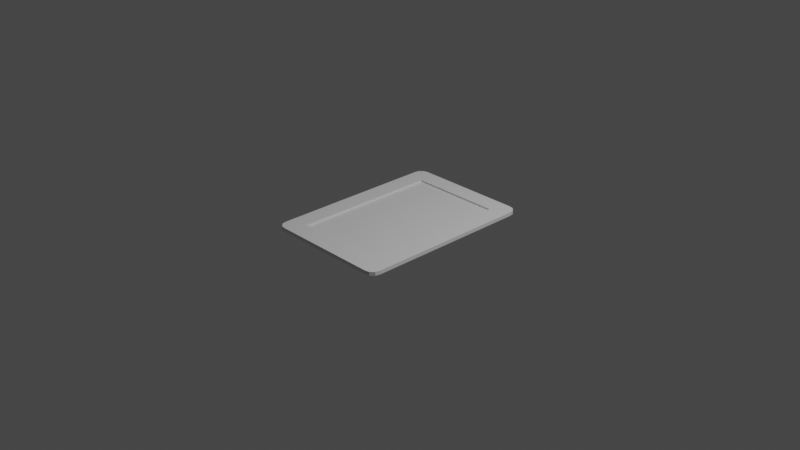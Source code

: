 # Source: card.blend  (saved by Blender 3.0.42; exported with 4.5.12 LTS)
import bpy
from mathutils import Matrix  # noqa: F401  (used for matrix-valued properties, if any)

bpy.ops.wm.read_factory_settings(use_empty=True)
scene = bpy.context.scene
scene.name = 'Scene'

# ---- collections
col_collection = bpy.data.collections.new('Collection'); scene.collection.children.link(col_collection)

# ---- materials (node trees are filled in below, after node groups)
mat_material = bpy.data.materials.new('Material')
mat_material.alpha_threshold = 0.0
mat_material.use_transparent_shadow = False
mat_material.line_color = (0.0, 0.0, 0.0, 1.0)

# ---- material node trees
mat_material.use_nodes = True; mat_material.node_tree.nodes.clear()
_N = mat_material.node_tree.nodes; _L = mat_material.node_tree.links
n0 = _N.new('ShaderNodeOutputMaterial'); n0.name = 'Material Output'; n0.location = (300, 300)
n1 = _N.new('ShaderNodeBsdfPrincipled'); n1.name = 'Principled BSDF'; n1.location = (10, 300)
n1.distribution = 'GGX'
n1.subsurface_method = 'RANDOM_WALK_SKIN'
n1.inputs[2].default_value = 0.4
n1.inputs[3].default_value = 1.45
n1.inputs[27].default_value = (0.0, 0.0, 0.0, 1.0)
n1.inputs[28].default_value = 1.0
_L.new(n1.outputs[0], n0.inputs[0])
n0.is_active_output = True

# ---- world
world_world = bpy.data.worlds.new('World'); scene.world = world_world
world_world.use_nodes = True; world_world.node_tree.nodes.clear()
_N = world_world.node_tree.nodes; _L = world_world.node_tree.links
n0 = _N.new('ShaderNodeOutputWorld'); n0.name = 'World Output'; n0.location = (300, 300)
n1 = _N.new('ShaderNodeBackground'); n1.name = 'Background'; n1.location = (10, 300)
n1.inputs[0].default_value = (0.05088, 0.05088, 0.05088, 1.0)
_L.new(n1.outputs[0], n0.inputs[0])
n0.is_active_output = True
world_world.color = (0.05088, 0.05088, 0.05088)
world_world.use_sun_shadow = False
world_world.sun_shadow_jitter_overblur = 0.0

# ---- cameras
cam_camera = bpy.data.cameras.new('Camera')
cam_camera.clip_end = 100.0
cam_camera.ortho_scale = 7.314

# ---- lights
light_light = bpy.data.lights.new('Light', 'POINT')
light_light.transmission_factor = 0.0
light_light.energy = 1000.0
light_light.shadow_soft_size = 0.1
light_light.shadow_maximum_resolution = 0.006
light_light.use_absolute_resolution = True

# ---- meshes
me_cube = bpy.data.meshes.new('Cube')
me_cube.from_pydata([(0.67, -0.97, 0.02), (0.67, -0.97, -0.02), (0.7, -0.8, 0.02), (0.7, -0.8, -0.02), (0.5, -1.0, 0.02), (0.5, -1.0, -0.02), (0.5, -0.8, -0.02), (0.5, -0.8, 0.02), (0.5, -0.8, 0.0), (0.7, -0.9, 0.02), (0.6, -0.8, 0.02), (0.6, -1.0, 0.02), (0.5, -0.9, 0.02), (0.6, -0.9, 0.02), (0.7, -0.9, -0.02), (0.6, -0.8, -0.02), (0.5, -0.9, -0.02), (0.6, -1.0, -0.02), (0.6, -0.9, -0.02), (0.69, -0.95, 0.02), (0.65, -0.99, 0.02), (0.65, -0.9, 0.02), (0.6, -0.95, 0.02), (0.65, -0.95, 0.02), (0.69, -0.95, -0.02), (0.65, -0.99, -0.02), (0.65, -0.9, -0.02), (0.6, -0.95, -0.02), (0.65, -0.95, -0.02), (-0.67, -0.97, 0.02), (-0.67, -0.97, -0.02), (-0.7, -0.8, 0.02), (-0.7, -0.8, -0.02), (-0.5, -1.0, 0.02), (-0.5, -1.0, -0.02), (-0.5, -0.8, -0.02), (-0.5, -0.8, 0.02), (-0.5, -0.8, 0.0), (-0.7, -0.9, 0.02), (-0.6, -0.8, 0.02), (-0.6, -1.0, 0.02), (-0.5, -0.9, 0.02), (-0.6, -0.9, 0.02), (-0.7, -0.9, -0.02), (-0.6, -0.8, -0.02), (-0.5, -0.9, -0.02), (-0.6, -1.0, -0.02), (-0.6, -0.9, -0.02), (-0.69, -0.95, 0.02), (-0.65, -0.99, 0.02), (-0.65, -0.9, 0.02), (-0.6, -0.95, 0.02), (-0.65, -0.95, 0.02), (-0.69, -0.95, -0.02), (-0.65, -0.99, -0.02), (-0.65, -0.9, -0.02), (-0.6, -0.95, -0.02), (-0.65, -0.95, -0.02), (0.67, 0.97, 0.02), (0.67, 0.97, -0.02), (0.7, 0.8, 0.02), (0.7, 0.8, -0.02), (0.5, 1.0, 0.02), (0.5, 1.0, -0.02), (0.5, 0.8, -0.02), (0.5, 0.8, 0.02), (0.5, 0.8, 0.0), (0.7, 0.9, 0.02), (0.6, 0.8, 0.02), (0.6, 1.0, 0.02), (0.5, 0.9, 0.02), (0.6, 0.9, 0.02), (0.7, 0.9, -0.02), (0.6, 0.8, -0.02), (0.5, 0.9, -0.02), (0.6, 1.0, -0.02), (0.6, 0.9, -0.02), (0.69, 0.95, 0.02), (0.65, 0.99, 0.02), (0.65, 0.9, 0.02), (0.6, 0.95, 0.02), (0.65, 0.95, 0.02), (0.69, 0.95, -0.02), (0.65, 0.99, -0.02), (0.65, 0.9, -0.02), (0.6, 0.95, -0.02), (0.65, 0.95, -0.02), (-0.67, 0.97, 0.02), (-0.67, 0.97, -0.02), (-0.7, 0.8, 0.02), (-0.7, 0.8, -0.02), (-0.5, 1.0, 0.02), (-0.5, 1.0, -0.02), (-0.5, 0.8, -0.02), (-0.5, 0.8, 0.02), (-0.5, 0.8, 0.0), (-0.7, 0.9, 0.02), (-0.6, 0.8, 0.02), (-0.6, 1.0, 0.02), (-0.5, 0.9, 0.02), (-0.6, 0.9, 0.02), (-0.7, 0.9, -0.02), (-0.6, 0.8, -0.02), (-0.5, 0.9, -0.02), (-0.6, 1.0, -0.02), (-0.6, 0.9, -0.02), (-0.69, 0.95, 0.02), (-0.65, 0.99, 0.02), (-0.65, 0.9, 0.02), (-0.6, 0.95, 0.02), (-0.65, 0.95, 0.02), (-0.69, 0.95, -0.02), (-0.65, 0.99, -0.02), (-0.65, 0.9, -0.02), (-0.6, 0.95, -0.02), (-0.65, 0.95, -0.02), (0.5, 0.8, 0.0)], [(66, 116)], [(64, 73, 15, 6), (25, 1, 0, 20), (60, 68, 10, 2), (11, 4, 5, 17), (18, 27, 17, 5, 16), (6, 35, 93, 64), (13, 10, 7, 12), (65, 66, 8, 7), (11, 22, 13, 12, 4), (23, 21, 13, 22), (9, 2, 10, 13, 21), (15, 18, 16, 6), (3, 14, 26, 18, 15), (28, 25, 17, 27), (17, 25, 20, 11), (3, 2, 9, 14), (20, 23, 22, 11), (0, 19, 23, 20), (19, 9, 21, 23), (26, 28, 27, 18), (14, 24, 28, 26), (24, 1, 25, 28), (0, 1, 24, 19), (14, 9, 19, 24), (73, 61, 3, 15), (54, 49, 29, 30), (65, 7, 10, 68), (40, 46, 34, 33), (47, 45, 34, 46, 56), (60, 2, 3, 61), (42, 41, 36, 39), (37, 8, 66, 95), (40, 33, 41, 42, 51), (52, 51, 42, 50), (38, 50, 42, 39, 31), (44, 35, 45, 47), (32, 44, 47, 55, 43), (57, 56, 46, 54), (46, 40, 49, 54), (32, 43, 38, 31), (49, 40, 51, 52), (29, 49, 52, 48), (48, 52, 50, 38), (55, 47, 56, 57), (43, 55, 57, 53), (53, 57, 54, 30), (29, 48, 53, 30), (43, 53, 48, 38), (92, 63, 74, 103), (83, 78, 58, 59), (69, 75, 63, 62), (76, 74, 63, 75, 85), (71, 70, 65, 68), (93, 103, 74, 64), (69, 62, 70, 71, 80), (81, 80, 71, 79), (67, 79, 71, 68, 60), (73, 64, 74, 76), (61, 73, 76, 84, 72), (86, 85, 75, 83), (75, 69, 78, 83), (61, 72, 67, 60), (78, 69, 80, 81), (58, 78, 81, 77), (77, 81, 79, 67), (84, 76, 85, 86), (72, 84, 86, 82), (82, 86, 83, 59), (58, 77, 82, 59), (72, 82, 77, 67), (112, 88, 87, 107), (98, 91, 92, 104), (105, 114, 104, 92, 103), (100, 97, 94, 99), (94, 95, 66, 65), (98, 109, 100, 99, 91), (110, 108, 100, 109), (96, 89, 97, 100, 108), (102, 105, 103, 93), (90, 101, 113, 105, 102), (115, 112, 104, 114), (104, 112, 107, 98), (90, 89, 96, 101), (107, 110, 109, 98), (87, 106, 110, 107), (106, 96, 108, 110), (113, 115, 114, 105), (101, 111, 115, 113), (111, 88, 112, 115), (87, 88, 111, 106), (101, 96, 106, 111), (92, 91, 62, 63), (62, 91, 99, 70), (94, 65, 70, 99), (95, 94, 36, 37), (93, 35, 44, 102), (44, 32, 90, 102), (39, 36, 94, 97), (31, 39, 97, 89), (31, 89, 90, 32), (6, 16, 45, 35), (16, 5, 34, 45), (4, 33, 34, 5), (4, 12, 41, 33), (7, 8, 37, 36), (12, 7, 36, 41)])
_uv = me_cube.uv_layers.new(name='UVMap')
_uv.uv.foreach_set('vector', [0.6392, 0.0825, 0.6392, 0.06186, 0.9694, 0.06186, 0.9694, 0.0825, 0.7039, 0.6534, 0.7039, 0.6469, 0.713, 0.6469, 0.713, 0.6534, 0.9646, 0.3401, 0.9646, 0.3604, 0.6392, 0.3604, 0.6392, 0.3401, 0.713, 0.665, 0.713, 0.6878, 0.7039, 0.6878, 0.7039, 0.665, 0.6614, 0.2045, 0.6614, 0.1942, 0.6614, 0.1839, 0.682, 0.1839, 0.682, 0.2045, 0.7499, 0.6004, 0.9952, 0.6004, 0.9952, 0.9928, 0.7499, 0.9928, 0.9047, 0.4784, 0.9047, 0.4987, 0.8844, 0.4987, 0.8844, 0.4784, 0.6299, 0.7747, 0.6338, 0.7747, 0.6338, 0.9985, 0.6299, 0.9985, 0.9047, 0.4581, 0.9047, 0.4682, 0.9047, 0.4784, 0.8844, 0.4784, 0.8844, 0.4581, 0.9149, 0.4682, 0.9149, 0.4784, 0.9047, 0.4784, 0.9047, 0.4682, 0.925, 0.4784, 0.925, 0.4987, 0.9047, 0.4987, 0.9047, 0.4784, 0.9149, 0.4784, 0.6614, 0.2252, 0.6614, 0.2045, 0.682, 0.2045, 0.682, 0.2252, 0.6407, 0.2252, 0.6407, 0.2045, 0.651, 0.2045, 0.6614, 0.2045, 0.6614, 0.2252, 0.651, 0.1942, 0.651, 0.1859, 0.6614, 0.1839, 0.6614, 0.1942, 0.7039, 0.665, 0.7039, 0.6534, 0.713, 0.6534, 0.713, 0.665, 0.7039, 0.606, 0.713, 0.606, 0.713, 0.6288, 0.7039, 0.6288, 0.9149, 0.4601, 0.9149, 0.4682, 0.9047, 0.4682, 0.9047, 0.4581, 0.9189, 0.4642, 0.923, 0.4682, 0.9149, 0.4682, 0.9149, 0.4601, 0.923, 0.4682, 0.925, 0.4784, 0.9149, 0.4784, 0.9149, 0.4682, 0.651, 0.2045, 0.651, 0.1942, 0.6614, 0.1942, 0.6614, 0.2045, 0.6407, 0.2045, 0.6428, 0.1942, 0.651, 0.1942, 0.651, 0.2045, 0.6428, 0.1942, 0.6469, 0.1901, 0.651, 0.1859, 0.651, 0.1942, 0.713, 0.6469, 0.7039, 0.6469, 0.7039, 0.6405, 0.713, 0.6405, 0.7039, 0.6288, 0.713, 0.6288, 0.713, 0.6405, 0.7039, 0.6405, 0.6392, 0.06186, 0.6392, 0.04122, 0.9694, 0.04122, 0.9694, 0.06186, 0.7039, 0.9504, 0.713, 0.9504, 0.713, 0.9569, 0.7039, 0.9569, 0.9646, 0.3808, 0.6392, 0.3808, 0.6392, 0.3604, 0.9646, 0.3604, 0.713, 0.9388, 0.7039, 0.9388, 0.7039, 0.916, 0.713, 0.916, 0.909, 0.2045, 0.8884, 0.2045, 0.8884, 0.1839, 0.909, 0.1839, 0.909, 0.1942, 0.6962, 0.6327, 0.6962, 0.9978, 0.687, 0.9978, 0.687, 0.6327, 0.6606, 0.4784, 0.681, 0.4784, 0.681, 0.4987, 0.6606, 0.4987, 0.0, 0.0, 0.6, 0.0, 0.6, 1.0, 0.0, 1.0, 0.6606, 0.4581, 0.681, 0.4581, 0.681, 0.4784, 0.6606, 0.4784, 0.6606, 0.4682, 0.6505, 0.4682, 0.6606, 0.4682, 0.6606, 0.4784, 0.6505, 0.4784, 0.6403, 0.4784, 0.6505, 0.4784, 0.6606, 0.4784, 0.6606, 0.4987, 0.6403, 0.4987, 0.909, 0.2252, 0.8884, 0.2252, 0.8884, 0.2045, 0.909, 0.2045, 0.9297, 0.2252, 0.909, 0.2252, 0.909, 0.2045, 0.9194, 0.2045, 0.9297, 0.2045, 0.9194, 0.1942, 0.909, 0.1942, 0.909, 0.1839, 0.9194, 0.1859, 0.7039, 0.9388, 0.713, 0.9388, 0.713, 0.9504, 0.7039, 0.9504, 0.7039, 0.9978, 0.7039, 0.975, 0.713, 0.975, 0.713, 0.9978, 0.6505, 0.4601, 0.6606, 0.4581, 0.6606, 0.4682, 0.6505, 0.4682, 0.6464, 0.4642, 0.6505, 0.4601, 0.6505, 0.4682, 0.6423, 0.4682, 0.6423, 0.4682, 0.6505, 0.4682, 0.6505, 0.4784, 0.6403, 0.4784, 0.9194, 0.2045, 0.909, 0.2045, 0.909, 0.1942, 0.9194, 0.1942, 0.9297, 0.2045, 0.9194, 0.2045, 0.9194, 0.1942, 0.9276, 0.1942, 0.9276, 0.1942, 0.9194, 0.1942, 0.9194, 0.1859, 0.9235, 0.1901, 0.713, 0.9569, 0.713, 0.9633, 0.7039, 0.9633, 0.7039, 0.9569, 0.7039, 0.975, 0.7039, 0.9633, 0.713, 0.9633, 0.713, 0.975, 0.8882, 0.2785, 0.6818, 0.2785, 0.6818, 0.2579, 0.8882, 0.2579, 0.7237, 0.9504, 0.7328, 0.9504, 0.7328, 0.9569, 0.7237, 0.9569, 0.7328, 0.9388, 0.7237, 0.9388, 0.7237, 0.916, 0.7328, 0.916, 0.6612, 0.2579, 0.6818, 0.2579, 0.6818, 0.2785, 0.6612, 0.2785, 0.6612, 0.2682, 0.9061, 0.5452, 0.8857, 0.5452, 0.8857, 0.5248, 0.9061, 0.5248, 0.8882, 0.2373, 0.8882, 0.2579, 0.6818, 0.2579, 0.6818, 0.2373, 0.9061, 0.5655, 0.8857, 0.5655, 0.8857, 0.5452, 0.9061, 0.5452, 0.9061, 0.5553, 0.9162, 0.5553, 0.9061, 0.5553, 0.9061, 0.5452, 0.9162, 0.5452, 0.9264, 0.5452, 0.9162, 0.5452, 0.9061, 0.5452, 0.9061, 0.5248, 0.9264, 0.5248, 0.6612, 0.2373, 0.6818, 0.2373, 0.6818, 0.2579, 0.6612, 0.2579, 0.6405, 0.2373, 0.6612, 0.2373, 0.6612, 0.2579, 0.6509, 0.2579, 0.6405, 0.2579, 0.6509, 0.2682, 0.6612, 0.2682, 0.6612, 0.2785, 0.6509, 0.2765, 0.7237, 0.9388, 0.7328, 0.9388, 0.7328, 0.9504, 0.7237, 0.9504, 0.7237, 0.9978, 0.7237, 0.975, 0.7328, 0.975, 0.7328, 0.9978, 0.9162, 0.5635, 0.9061, 0.5655, 0.9061, 0.5553, 0.9162, 0.5553, 0.9203, 0.5594, 0.9162, 0.5635, 0.9162, 0.5553, 0.9244, 0.5553, 0.9244, 0.5553, 0.9162, 0.5553, 0.9162, 0.5452, 0.9264, 0.5452, 0.6509, 0.2579, 0.6612, 0.2579, 0.6612, 0.2682, 0.6509, 0.2682, 0.6405, 0.2579, 0.6509, 0.2579, 0.6509, 0.2682, 0.6426, 0.2682, 0.6426, 0.2682, 0.6509, 0.2682, 0.6509, 0.2765, 0.6467, 0.2724, 0.7328, 0.9569, 0.7328, 0.9633, 0.7237, 0.9633, 0.7237, 0.9569, 0.7237, 0.975, 0.7237, 0.9633, 0.7328, 0.9633, 0.7328, 0.975, 0.7237, 0.6534, 0.7237, 0.6469, 0.7328, 0.6469, 0.7328, 0.6534, 0.7328, 0.665, 0.7328, 0.6878, 0.7237, 0.6878, 0.7237, 0.665, 0.9089, 0.2579, 0.9089, 0.2682, 0.9089, 0.2785, 0.8882, 0.2785, 0.8882, 0.2579, 0.662, 0.5452, 0.662, 0.5248, 0.6823, 0.5248, 0.6823, 0.5452, 0.6538, 0.8012, 0.6578, 0.8012, 0.6578, 0.9982, 0.6538, 0.9982, 0.662, 0.5655, 0.662, 0.5553, 0.662, 0.5452, 0.6823, 0.5452, 0.6823, 0.5655, 0.6518, 0.5553, 0.6518, 0.5452, 0.662, 0.5452, 0.662, 0.5553, 0.6417, 0.5452, 0.6417, 0.5248, 0.662, 0.5248, 0.662, 0.5452, 0.6518, 0.5452, 0.9089, 0.2373, 0.9089, 0.2579, 0.8882, 0.2579, 0.8882, 0.2373, 0.9295, 0.2373, 0.9295, 0.2579, 0.9192, 0.2579, 0.9089, 0.2579, 0.9089, 0.2373, 0.9192, 0.2682, 0.9192, 0.2765, 0.9089, 0.2785, 0.9089, 0.2682, 0.7237, 0.665, 0.7237, 0.6534, 0.7328, 0.6534, 0.7328, 0.665, 0.7237, 0.606, 0.7328, 0.606, 0.7328, 0.6288, 0.7237, 0.6288, 0.6518, 0.5635, 0.6518, 0.5553, 0.662, 0.5553, 0.662, 0.5655, 0.6478, 0.5594, 0.6437, 0.5553, 0.6518, 0.5553, 0.6518, 0.5635, 0.6437, 0.5553, 0.6417, 0.5452, 0.6518, 0.5452, 0.6518, 0.5553, 0.9192, 0.2579, 0.9192, 0.2682, 0.9089, 0.2682, 0.9089, 0.2579, 0.9295, 0.2579, 0.9274, 0.2682, 0.9192, 0.2682, 0.9192, 0.2579, 0.9274, 0.2682, 0.9233, 0.2724, 0.9192, 0.2765, 0.9192, 0.2682, 0.7328, 0.6469, 0.7237, 0.6469, 0.7237, 0.6405, 0.7328, 0.6405, 0.7237, 0.6288, 0.7328, 0.6288, 0.7328, 0.6405, 0.7237, 0.6405, 0.7237, 0.6878, 0.7328, 0.6878, 0.7328, 0.916, 0.7237, 0.916, 0.8857, 0.5655, 0.6823, 0.5655, 0.6823, 0.5452, 0.8857, 0.5452, 0.6823, 0.5248, 0.8857, 0.5248, 0.8857, 0.5452, 0.6823, 0.5452, 0.618, 0.7748, 0.622, 0.7748, 0.622, 0.9986, 0.618, 0.9986, 0.9718, 0.1465, 0.6416, 0.1465, 0.6416, 0.1259, 0.9718, 0.1259, 0.6416, 0.1259, 0.6416, 0.1053, 0.9718, 0.1053, 0.9718, 0.1259, 0.9666, 0.4198, 0.9666, 0.4401, 0.6412, 0.4401, 0.6412, 0.4198, 0.9666, 0.3994, 0.9666, 0.4198, 0.6412, 0.4198, 0.6412, 0.3994, 0.6788, 0.6327, 0.6788, 0.9978, 0.6697, 0.9978, 0.6697, 0.6327, 0.682, 0.2252, 0.682, 0.2045, 0.8884, 0.2045, 0.8884, 0.2252, 0.682, 0.2045, 0.682, 0.1839, 0.8884, 0.1839, 0.8884, 0.2045, 0.713, 0.6878, 0.713, 0.916, 0.7039, 0.916, 0.7039, 0.6878, 0.8844, 0.4581, 0.8844, 0.4784, 0.681, 0.4784, 0.681, 0.4581, 0.6414, 0.8012, 0.6453, 0.8012, 0.6453, 0.9982, 0.6414, 0.9982, 0.8844, 0.4784, 0.8844, 0.4987, 0.681, 0.4987, 0.681, 0.4784])
me_cube.materials.append(mat_material)
me_cube.use_remesh_preserve_volume = False
me_cube.use_remesh_preserve_attributes = False
me_cube.use_mirror_vertex_groups = False
me_cube.update()

# ---- objects
ob_cube = bpy.data.objects.new('Cube', me_cube)
ob_light = bpy.data.objects.new('Light', light_light)
ob_camera = bpy.data.objects.new('Camera', cam_camera)

# ---- transforms, parenting, visibility, modifiers, constraints
ob_cube.location = (0.0, 0.0, 0.0)
ob_cube.lock_rotations_4d = False
ob_cube.empty_display_type = 'ARROWS'
ob_cube.lineart.crease_threshold = 0.0
ob_light.location = (4.076, 1.005, 5.904)
ob_light.rotation_euler = (0.6503, 0.05522, 1.866)
ob_light.lock_rotations_4d = False
ob_light.empty_display_type = 'ARROWS'
ob_light.color = (0.0, 0.0, 0.0, 0.0)
ob_light.lineart.crease_threshold = 0.0
ob_camera.location = (7.359, -6.926, 4.958)
ob_camera.rotation_euler = (1.109, 0.0, 0.8149)
ob_camera.lock_rotations_4d = False
ob_camera.empty_display_type = 'ARROWS'
ob_camera.color = (0.0, 0.0, 0.0, 0.0)
ob_camera.display_type = 'WIRE'
ob_camera.lineart.crease_threshold = 0.0

# ---- collection membership
col_collection.objects.link(ob_cube)
col_collection.objects.link(ob_light)
col_collection.objects.link(ob_camera)

# ---- scene / render settings (as saved in the file)
scene.camera = ob_camera
scene.frame_start = 1; scene.frame_end = 250; scene.frame_set(23)
scene.render.engine = 'BLENDER_EEVEE_NEXT'
scene.cycles.sampling_pattern = 'TABULATED_SOBOL'
scene.cycles.use_light_tree = False
scene.view_settings.view_transform = 'Filmic'
bpy.context.view_layer.update()
